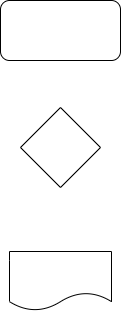

The diagram above was exported from draw.io. Its source (the exported page's mxGraphModel, read from the mxfile embedded in the PNG):
<mxGraphModel dx="368" dy="277" grid="0" gridSize="10" guides="1" tooltips="1" connect="1" arrows="1" fold="1" page="1" pageScale="1" pageWidth="827" pageHeight="1169" math="0" shadow="0">
  <root>
    <mxCell id="0" />
    <mxCell id="1" parent="0" />
    <mxCell id="2" value="" style="rounded=1;whiteSpace=wrap;html=1;" vertex="1" parent="1">
      <mxGeometry x="123" y="11" width="120" height="60" as="geometry" />
    </mxCell>
    <mxCell id="3" value="" style="rhombus;whiteSpace=wrap;html=1;" vertex="1" parent="1">
      <mxGeometry x="143" y="118" width="80" height="80" as="geometry" />
    </mxCell>
    <mxCell id="4" value="" style="shape=document;whiteSpace=wrap;html=1;boundedLbl=1;" vertex="1" parent="1">
      <mxGeometry x="132" y="262" width="102" height="59" as="geometry" />
    </mxCell>
  </root>
</mxGraphModel>